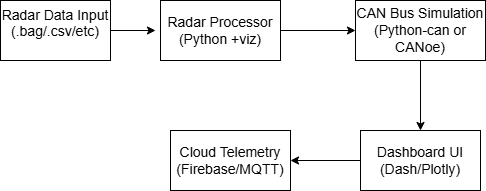

The diagram above was exported from draw.io. Its source (the exported page's mxGraphModel, read from the mxfile embedded in the PNG):
<mxGraphModel dx="1042" dy="562" grid="1" gridSize="10" guides="1" tooltips="1" connect="1" arrows="1" fold="1" page="1" pageScale="1" pageWidth="850" pageHeight="1100" math="0" shadow="0">
  <root>
    <mxCell id="0" />
    <mxCell id="1" parent="0" />
    <mxCell id="0Rqp04xnvJcf-_Ccn-nn-3" value="" style="edgeStyle=orthogonalEdgeStyle;rounded=0;orthogonalLoop=1;jettySize=auto;html=1;" edge="1" parent="1" source="0Rqp04xnvJcf-_Ccn-nn-1">
      <mxGeometry relative="1" as="geometry">
        <mxPoint x="335" y="190" as="targetPoint" />
      </mxGeometry>
    </mxCell>
    <mxCell id="0Rqp04xnvJcf-_Ccn-nn-1" value="&lt;font style=&quot;font-size: 14px;&quot;&gt;Radar Data Input&lt;/font&gt;&lt;div&gt;&lt;font style=&quot;font-size: 14px;&quot;&gt;(.bag/.csv/etc)&lt;br&gt;&lt;/font&gt;&lt;div&gt;&lt;br&gt;&lt;/div&gt;&lt;/div&gt;" style="rounded=0;whiteSpace=wrap;html=1;strokeColor=default;" vertex="1" parent="1">
      <mxGeometry x="180" y="160" width="110" height="60" as="geometry" />
    </mxCell>
    <mxCell id="0Rqp04xnvJcf-_Ccn-nn-6" value="" style="edgeStyle=orthogonalEdgeStyle;rounded=0;orthogonalLoop=1;jettySize=auto;html=1;" edge="1" parent="1" source="0Rqp04xnvJcf-_Ccn-nn-4" target="0Rqp04xnvJcf-_Ccn-nn-5">
      <mxGeometry relative="1" as="geometry" />
    </mxCell>
    <mxCell id="0Rqp04xnvJcf-_Ccn-nn-4" value="Radar Processor&lt;div&gt;(Python +viz)&lt;/div&gt;" style="rounded=0;whiteSpace=wrap;html=1;fontSize=14;" vertex="1" parent="1">
      <mxGeometry x="340" y="160" width="120" height="60" as="geometry" />
    </mxCell>
    <mxCell id="0Rqp04xnvJcf-_Ccn-nn-8" value="" style="edgeStyle=orthogonalEdgeStyle;rounded=0;orthogonalLoop=1;jettySize=auto;html=1;" edge="1" parent="1" source="0Rqp04xnvJcf-_Ccn-nn-5" target="0Rqp04xnvJcf-_Ccn-nn-7">
      <mxGeometry relative="1" as="geometry" />
    </mxCell>
    <mxCell id="0Rqp04xnvJcf-_Ccn-nn-5" value="CAN Bus Simulation&lt;div&gt;(Python-can or CANoe)&lt;/div&gt;" style="whiteSpace=wrap;html=1;rounded=0;fontSize=14;" vertex="1" parent="1">
      <mxGeometry x="535" y="160" width="130" height="60" as="geometry" />
    </mxCell>
    <mxCell id="0Rqp04xnvJcf-_Ccn-nn-10" value="" style="edgeStyle=orthogonalEdgeStyle;rounded=0;orthogonalLoop=1;jettySize=auto;html=1;" edge="1" parent="1" source="0Rqp04xnvJcf-_Ccn-nn-7" target="0Rqp04xnvJcf-_Ccn-nn-9">
      <mxGeometry relative="1" as="geometry" />
    </mxCell>
    <mxCell id="0Rqp04xnvJcf-_Ccn-nn-7" value="Dashboard UI&lt;div&gt;(Dash/Plotly)&lt;/div&gt;" style="whiteSpace=wrap;html=1;rounded=0;fontSize=14;" vertex="1" parent="1">
      <mxGeometry x="540" y="290" width="120" height="60" as="geometry" />
    </mxCell>
    <mxCell id="0Rqp04xnvJcf-_Ccn-nn-9" value="Cloud Telemetry&lt;div&gt;(Firebase/MQTT)&lt;/div&gt;" style="whiteSpace=wrap;html=1;rounded=0;fontSize=14;" vertex="1" parent="1">
      <mxGeometry x="350" y="290" width="120" height="60" as="geometry" />
    </mxCell>
  </root>
</mxGraphModel>